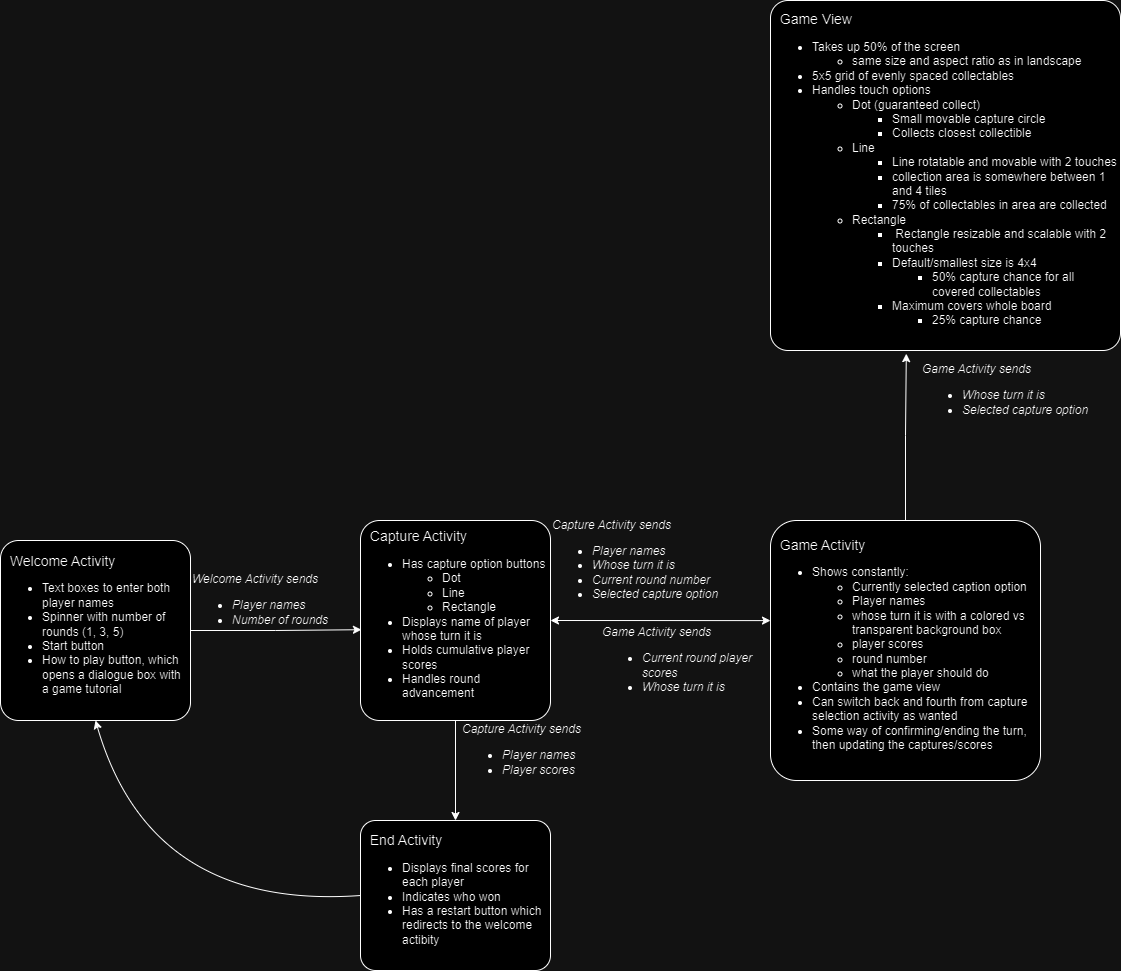

The diagram above was exported from draw.io. Its source (the exported page's mxGraphModel, read from the mxfile embedded in the PNG):
<mxGraphModel dx="2600" dy="1083" grid="1" gridSize="10" guides="1" tooltips="1" connect="1" arrows="1" fold="1" page="1" pageScale="1" pageWidth="850" pageHeight="1100" math="0" shadow="0">
  <root>
    <mxCell id="0" />
    <mxCell id="1" parent="0" />
    <mxCell id="TT_cwXtl3Jd2pOvlrI9--1" value="&lt;div align=&quot;left&quot;&gt;&lt;font style=&quot;font-size: 14px;&quot;&gt;&amp;nbsp; Game View&lt;/font&gt;&lt;br&gt;&lt;ul&gt;&lt;li&gt;Takes up 50% of the screen&lt;/li&gt;&lt;ul&gt;&lt;li&gt;same size and aspect ratio as in landscape&lt;br&gt;&lt;/li&gt;&lt;/ul&gt;&lt;li&gt;5x5 grid of evenly spaced collectables&lt;br&gt;&lt;/li&gt;&lt;li&gt;Handles touch options&lt;/li&gt;&lt;ul&gt;&lt;li&gt;Dot (guaranteed collect)&lt;br&gt;&lt;/li&gt;&lt;ul&gt;&lt;li&gt;Small movable capture circle&lt;br&gt;&lt;/li&gt;&lt;li&gt;Collects closest collectible&lt;/li&gt;&lt;/ul&gt;&lt;li&gt;Line&lt;/li&gt;&lt;ul&gt;&lt;li&gt;Line rotatable and movable with 2 touches&lt;br&gt;&lt;/li&gt;&lt;li&gt;collection area is somewhere between 1 and 4 tiles&lt;/li&gt;&lt;li&gt;75% of collectables in area are collected&lt;/li&gt;&lt;/ul&gt;&lt;li&gt;Rectangle&lt;/li&gt;&lt;ul&gt;&lt;li&gt;&amp;nbsp;Rectangle resizable and scalable with 2 touches&lt;/li&gt;&lt;li&gt;Default/smallest size is 4x4&lt;/li&gt;&lt;ul&gt;&lt;li&gt;50% capture chance for all covered collectables&lt;/li&gt;&lt;/ul&gt;&lt;li&gt;Maximum covers whole board&lt;/li&gt;&lt;ul&gt;&lt;li&gt;25% capture chance &lt;br&gt;&lt;/li&gt;&lt;/ul&gt;&lt;/ul&gt;&lt;/ul&gt;&lt;/ul&gt;&lt;/div&gt;" style="rounded=1;whiteSpace=wrap;html=1;align=left;arcSize=5;" parent="1" vertex="1">
      <mxGeometry x="350" y="70" width="350" height="350" as="geometry" />
    </mxCell>
    <mxCell id="TT_cwXtl3Jd2pOvlrI9--3" value="&lt;div align=&quot;left&quot;&gt;&lt;font style=&quot;font-size: 14px;&quot;&gt;&amp;nbsp; Game Activity&lt;/font&gt;&lt;br&gt;&lt;ul&gt;&lt;li&gt;Shows constantly:&lt;/li&gt;&lt;ul&gt;&lt;li&gt;Currently selected caption option&lt;/li&gt;&lt;li&gt;Player names&lt;/li&gt;&lt;li&gt;whose turn it is with a colored vs transparent background box&lt;/li&gt;&lt;li&gt;player scores&lt;/li&gt;&lt;li&gt;round number&lt;/li&gt;&lt;li&gt;what the player should do&lt;br&gt;&lt;/li&gt;&lt;/ul&gt;&lt;li&gt;Contains the game view&lt;br&gt;&lt;/li&gt;&lt;li&gt;Can switch back and fourth from capture selection activity as wanted&lt;/li&gt;&lt;li&gt;Some way of confirming/ending the turn, then updating the captures/scores&lt;br&gt;&lt;/li&gt;&lt;/ul&gt;&lt;/div&gt;" style="rounded=1;whiteSpace=wrap;html=1;align=left;arcSize=10;" parent="1" vertex="1">
      <mxGeometry x="350" y="590" width="270" height="260" as="geometry" />
    </mxCell>
    <mxCell id="TT_cwXtl3Jd2pOvlrI9--14" style="edgeStyle=orthogonalEdgeStyle;rounded=0;orthogonalLoop=1;jettySize=auto;html=1;entryX=0.5;entryY=0;entryDx=0;entryDy=0;" parent="1" source="TT_cwXtl3Jd2pOvlrI9--9" target="TT_cwXtl3Jd2pOvlrI9--10" edge="1">
      <mxGeometry relative="1" as="geometry" />
    </mxCell>
    <mxCell id="TT_cwXtl3Jd2pOvlrI9--9" value="&lt;div align=&quot;left&quot;&gt;&lt;font style=&quot;font-size: 14px;&quot;&gt;&amp;nbsp; Capture Activity&lt;/font&gt;&lt;br&gt;&lt;ul&gt;&lt;li&gt;Has capture option buttons&lt;br&gt;&lt;/li&gt;&lt;ul&gt;&lt;li&gt;Dot&lt;/li&gt;&lt;li&gt;Line&lt;/li&gt;&lt;li&gt;Rectangle&lt;/li&gt;&lt;/ul&gt;&lt;li&gt;Displays name of player whose turn it is&lt;/li&gt;&lt;li&gt;Holds cumulative player scores&lt;br&gt;&lt;/li&gt;&lt;li&gt;Handles round advancement&lt;br&gt;&lt;/li&gt;&lt;/ul&gt;&lt;/div&gt;" style="rounded=1;whiteSpace=wrap;html=1;align=left;arcSize=10;" parent="1" vertex="1">
      <mxGeometry x="-60" y="590" width="190" height="200" as="geometry" />
    </mxCell>
    <mxCell id="TT_cwXtl3Jd2pOvlrI9--10" value="&lt;div align=&quot;left&quot;&gt;&lt;font style=&quot;font-size: 14px;&quot;&gt;&amp;nbsp; End Activity&lt;/font&gt;&lt;br&gt;&lt;ul&gt;&lt;li&gt;Displays final scores for each player&lt;/li&gt;&lt;li&gt;Indicates who won&lt;br&gt;&lt;/li&gt;&lt;li&gt;Has a restart button which redirects to the welcome actibity&lt;br&gt;&lt;/li&gt;&lt;/ul&gt;&lt;/div&gt;" style="rounded=1;whiteSpace=wrap;html=1;align=left;arcSize=10;" parent="1" vertex="1">
      <mxGeometry x="-60" y="890" width="190" height="150" as="geometry" />
    </mxCell>
    <mxCell id="TT_cwXtl3Jd2pOvlrI9--13" style="edgeStyle=orthogonalEdgeStyle;rounded=0;orthogonalLoop=1;jettySize=auto;html=1;entryX=0.005;entryY=0.546;entryDx=0;entryDy=0;exitX=1;exitY=0.5;exitDx=0;exitDy=0;entryPerimeter=0;" parent="1" source="TT_cwXtl3Jd2pOvlrI9--11" target="TT_cwXtl3Jd2pOvlrI9--9" edge="1">
      <mxGeometry relative="1" as="geometry" />
    </mxCell>
    <mxCell id="TT_cwXtl3Jd2pOvlrI9--11" value="&lt;div align=&quot;left&quot;&gt;&lt;font style=&quot;font-size: 14px;&quot;&gt;&amp;nbsp; Welcome Activity&lt;/font&gt;&lt;br&gt;&lt;ul&gt;&lt;li&gt;Text boxes to enter both player names&lt;br&gt;&lt;/li&gt;&lt;li&gt;Spinner with number of rounds (1, 3, 5)&lt;/li&gt;&lt;li&gt;Start button&lt;/li&gt;&lt;li&gt;How to play button, which opens a dialogue box with a game tutorial&lt;br&gt;&lt;/li&gt;&lt;/ul&gt;&lt;/div&gt;" style="rounded=1;whiteSpace=wrap;html=1;align=left;arcSize=10;" parent="1" vertex="1">
      <mxGeometry x="-420" y="610" width="190" height="180" as="geometry" />
    </mxCell>
    <mxCell id="TT_cwXtl3Jd2pOvlrI9--12" style="edgeStyle=orthogonalEdgeStyle;rounded=0;orthogonalLoop=1;jettySize=auto;html=1;entryX=0.388;entryY=1.009;entryDx=0;entryDy=0;entryPerimeter=0;" parent="1" source="TT_cwXtl3Jd2pOvlrI9--3" target="TT_cwXtl3Jd2pOvlrI9--1" edge="1">
      <mxGeometry relative="1" as="geometry" />
    </mxCell>
    <mxCell id="TT_cwXtl3Jd2pOvlrI9--15" value="" style="curved=1;endArrow=classic;html=1;rounded=0;entryX=0.5;entryY=1;entryDx=0;entryDy=0;exitX=0;exitY=0.5;exitDx=0;exitDy=0;" parent="1" source="TT_cwXtl3Jd2pOvlrI9--10" target="TT_cwXtl3Jd2pOvlrI9--11" edge="1">
      <mxGeometry width="50" height="50" relative="1" as="geometry">
        <mxPoint x="-200" y="830" as="sourcePoint" />
        <mxPoint x="-150" y="780" as="targetPoint" />
        <Array as="points">
          <mxPoint x="-270" y="980" />
        </Array>
      </mxGeometry>
    </mxCell>
    <mxCell id="TT_cwXtl3Jd2pOvlrI9--16" value="" style="endArrow=classic;startArrow=classic;html=1;rounded=0;exitX=1;exitY=0.5;exitDx=0;exitDy=0;entryX=0;entryY=0.385;entryDx=0;entryDy=0;entryPerimeter=0;" parent="1" source="TT_cwXtl3Jd2pOvlrI9--9" target="TT_cwXtl3Jd2pOvlrI9--3" edge="1">
      <mxGeometry width="50" height="50" relative="1" as="geometry">
        <mxPoint x="190" y="640" as="sourcePoint" />
        <mxPoint x="240" y="590" as="targetPoint" />
      </mxGeometry>
    </mxCell>
    <mxCell id="TT_cwXtl3Jd2pOvlrI9--17" value="&lt;div align=&quot;left&quot;&gt;&lt;i&gt;Welcome Activity sends&lt;/i&gt;&lt;/div&gt;&lt;div align=&quot;left&quot;&gt;&lt;ul&gt;&lt;li&gt;&lt;i&gt;Player names&lt;/i&gt;&lt;/li&gt;&lt;li&gt;&lt;i&gt;Number of rounds&lt;/i&gt;&lt;/li&gt;&lt;/ul&gt;&lt;/div&gt;" style="text;html=1;align=left;verticalAlign=middle;whiteSpace=wrap;rounded=0;" parent="1" vertex="1">
      <mxGeometry x="-230" y="660" width="140" height="30" as="geometry" />
    </mxCell>
    <mxCell id="TT_cwXtl3Jd2pOvlrI9--18" value="&lt;div align=&quot;left&quot;&gt;&lt;i&gt;Capture Activity sends&lt;/i&gt;&lt;/div&gt;&lt;div align=&quot;left&quot;&gt;&lt;ul&gt;&lt;li&gt;&lt;i&gt;Player names&lt;/i&gt;&lt;/li&gt;&lt;li&gt;&lt;i&gt;Player scores&lt;/i&gt;&lt;/li&gt;&lt;/ul&gt;&lt;/div&gt;" style="text;html=1;align=left;verticalAlign=middle;whiteSpace=wrap;rounded=0;" parent="1" vertex="1">
      <mxGeometry x="40" y="810" width="140" height="30" as="geometry" />
    </mxCell>
    <mxCell id="TT_cwXtl3Jd2pOvlrI9--19" value="&lt;div align=&quot;left&quot;&gt;&lt;i&gt;Capture Activity sends&lt;/i&gt;&lt;/div&gt;&lt;div align=&quot;left&quot;&gt;&lt;ul&gt;&lt;li&gt;&lt;i&gt;Player names&lt;/i&gt;&lt;/li&gt;&lt;li&gt;&lt;i&gt;Whose turn it is&lt;br&gt;&lt;/i&gt;&lt;/li&gt;&lt;li&gt;&lt;i&gt;Current round number&lt;br&gt;&lt;/i&gt;&lt;/li&gt;&lt;li&gt;&lt;i&gt;Selected capture option&lt;br&gt;&lt;/i&gt;&lt;/li&gt;&lt;/ul&gt;&lt;/div&gt;" style="text;html=1;align=left;verticalAlign=middle;whiteSpace=wrap;rounded=0;" parent="1" vertex="1">
      <mxGeometry x="130" y="620" width="170" height="30" as="geometry" />
    </mxCell>
    <mxCell id="TT_cwXtl3Jd2pOvlrI9--20" value="&lt;div align=&quot;left&quot;&gt;&lt;i&gt;Game Activity sends&lt;/i&gt;&lt;/div&gt;&lt;div align=&quot;left&quot;&gt;&lt;ul&gt;&lt;li&gt;&lt;i&gt;Current round player scores&lt;/i&gt;&lt;br&gt;&lt;/li&gt;&lt;li&gt;&lt;i&gt;Whose turn it is&lt;br&gt;&lt;/i&gt;&lt;/li&gt;&lt;/ul&gt;&lt;/div&gt;" style="text;html=1;align=left;verticalAlign=middle;whiteSpace=wrap;rounded=0;" parent="1" vertex="1">
      <mxGeometry x="180" y="720" width="170" height="30" as="geometry" />
    </mxCell>
    <mxCell id="TT_cwXtl3Jd2pOvlrI9--21" value="&lt;div align=&quot;left&quot;&gt;&lt;i&gt;Game Activity sends&lt;/i&gt;&lt;br&gt;&lt;ul&gt;&lt;li&gt;&lt;i&gt;Whose turn it is&lt;/i&gt;&lt;/li&gt;&lt;li&gt;&lt;i&gt;Selected capture option&lt;br&gt;&lt;/i&gt;&lt;/li&gt;&lt;/ul&gt;&lt;/div&gt;" style="text;html=1;align=left;verticalAlign=middle;whiteSpace=wrap;rounded=0;" parent="1" vertex="1">
      <mxGeometry x="500" y="450" width="170" height="30" as="geometry" />
    </mxCell>
  </root>
</mxGraphModel>